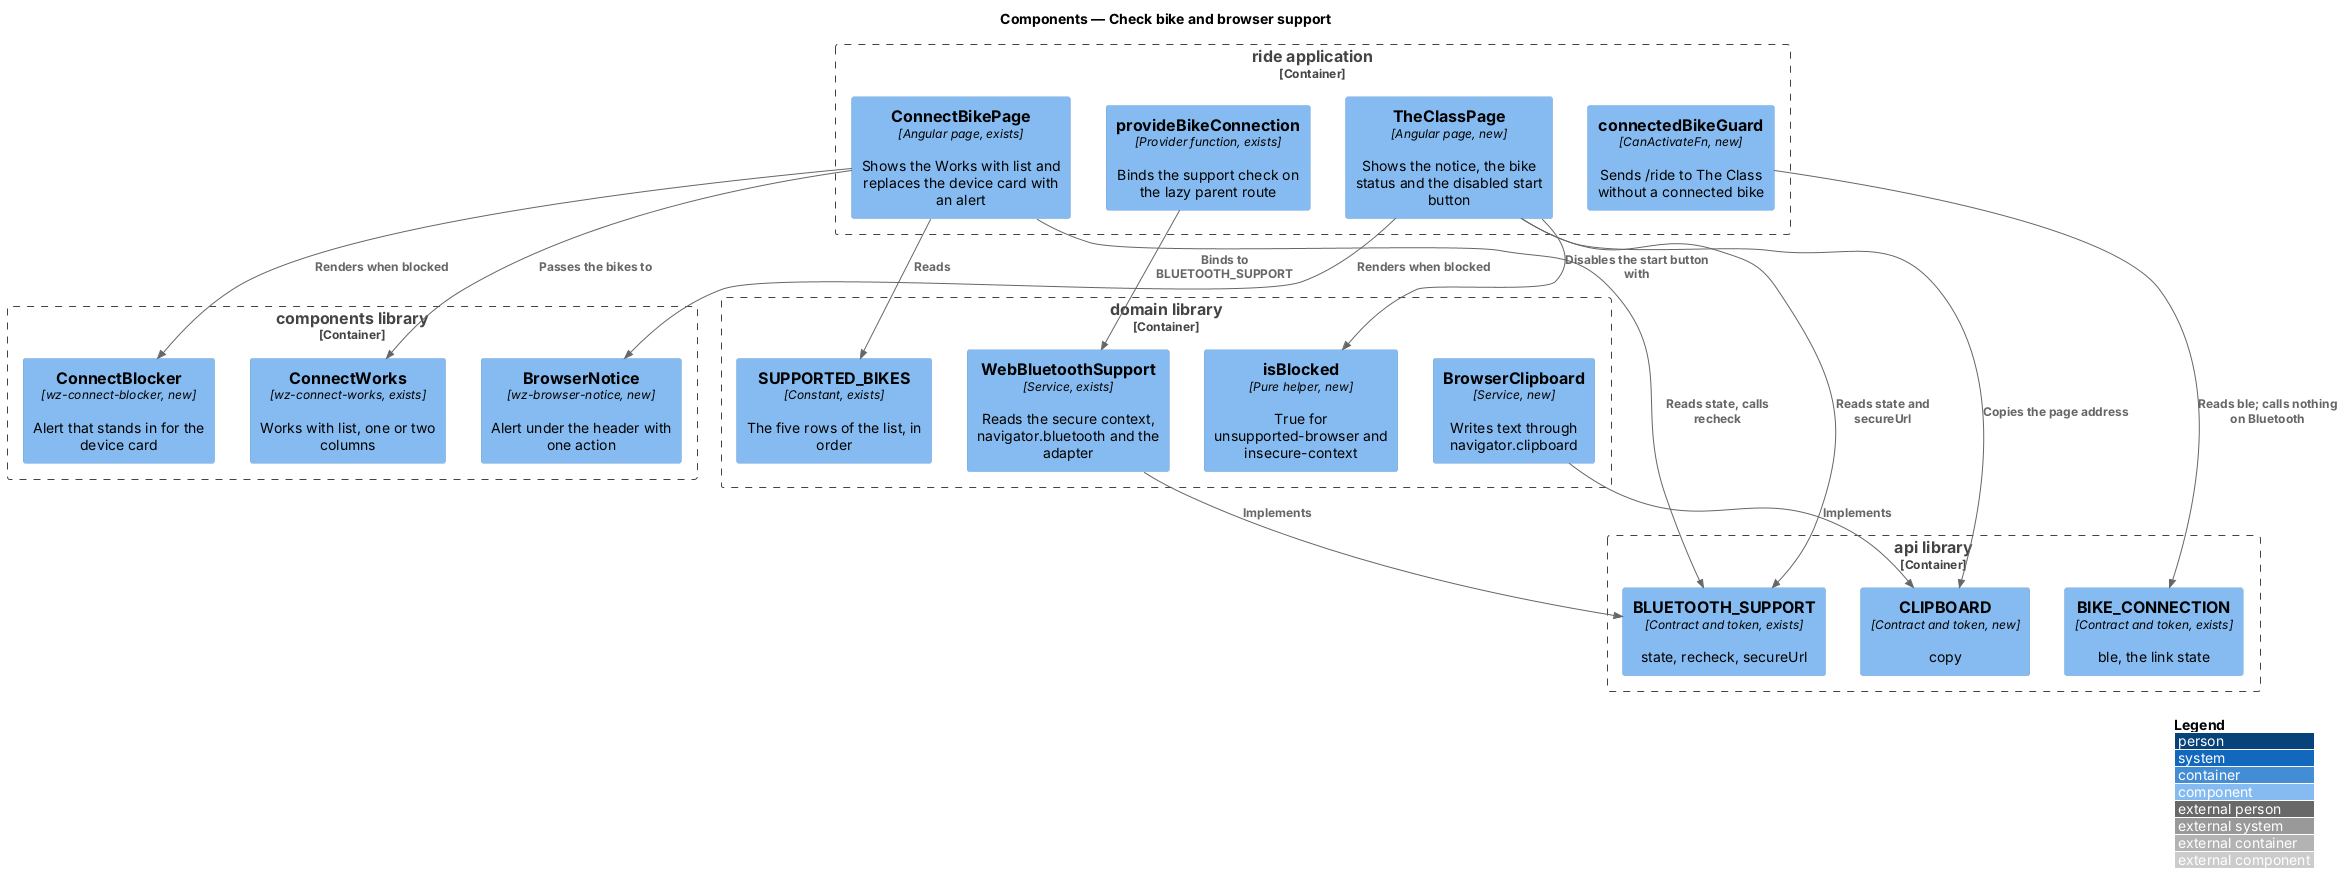

The diagram above was rendered by PlantUML. Its source (embedded in the PNG):
@startuml
!include <C4/C4_Component>
LAYOUT_WITH_LEGEND()
title Components — Check bike and browser support

Container_Boundary(ride, "ride application") {
  Component(classPage, "TheClassPage", "Angular page, new", "Shows the notice, the bike status and the disabled start button")
  Component(connectPage, "ConnectBikePage", "Angular page, exists", "Shows the Works with list and replaces the device card with an alert")
  Component(guard, "connectedBikeGuard", "CanActivateFn, new", "Sends /ride to The Class without a connected bike")
  Component(provide, "provideBikeConnection", "Provider function, exists", "Binds the support check on the lazy parent route")
}
Container_Boundary(components, "components library") {
  Component(notice, "BrowserNotice", "wz-browser-notice, new", "Alert under the header with one action")
  Component(blocker, "ConnectBlocker", "wz-connect-blocker, new", "Alert that stands in for the device card")
  Component(works, "ConnectWorks", "wz-connect-works, exists", "Works with list, one or two columns")
}
Container_Boundary(domain, "domain library") {
  Component(support, "WebBluetoothSupport", "Service, exists", "Reads the secure context, navigator.bluetooth and the adapter")
  Component(blocked, "isBlocked", "Pure helper, new", "True for unsupported-browser and insecure-context")
  Component(bikes, "SUPPORTED_BIKES", "Constant, exists", "The five rows of the list, in order")
  Component(clip, "BrowserClipboard", "Service, new", "Writes text through navigator.clipboard")
}
Container_Boundary(api, "api library") {
  Component(supportToken, "BLUETOOTH_SUPPORT", "Contract and token, exists", "state, recheck, secureUrl")
  Component(clipToken, "CLIPBOARD", "Contract and token, new", "copy")
  Component(connToken, "BIKE_CONNECTION", "Contract and token, exists", "ble, the link state")
}

Rel(provide, support, "Binds to BLUETOOTH_SUPPORT")
Rel(support, supportToken, "Implements")
Rel(clip, clipToken, "Implements")
Rel(classPage, supportToken, "Reads state and secureUrl")
Rel(classPage, clipToken, "Copies the page address")
Rel(classPage, blocked, "Disables the start button with")
Rel(classPage, notice, "Renders when blocked")
Rel(connectPage, supportToken, "Reads state, calls recheck")
Rel(connectPage, blocker, "Renders when blocked")
Rel(connectPage, works, "Passes the bikes to")
Rel(connectPage, bikes, "Reads")
Rel(guard, connToken, "Reads ble; calls nothing on Bluetooth")
@enduml